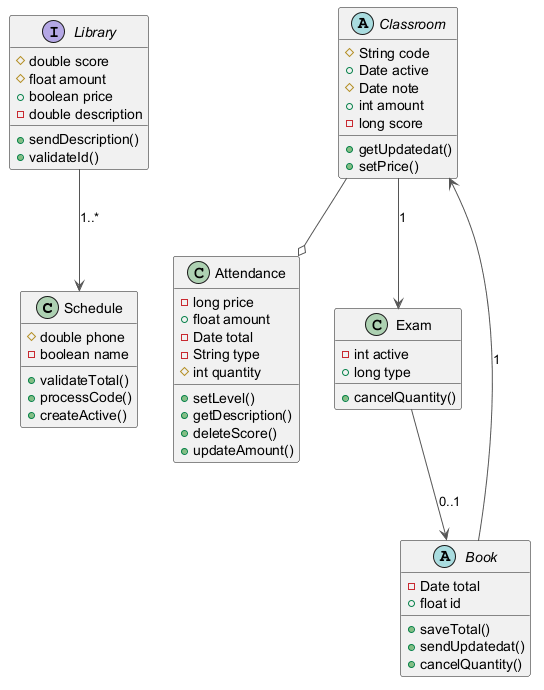

The diagram above was rendered by PlantUML. Its source (embedded in the PNG):
@startuml
skinparam ArrowColor #555555
class Schedule {
  #double phone
  -boolean name
  +validateTotal()
  +processCode()
  +createActive()
}
abstract class Classroom {
  #String code
  +Date active
  #Date note
  +int amount
  -long score
  +getUpdatedat()
  +setPrice()
}
abstract class Book {
  -Date total
  +float id
  +saveTotal()
  +sendUpdatedat()
  +cancelQuantity()
}
class Attendance {
  -long price
  +float amount
  -Date total
  -String type
  #int quantity
  +setLevel()
  +getDescription()
  +deleteScore()
  +updateAmount()
}
interface Library {
  #double score
  #float amount
  +boolean price
  -double description
  +sendDescription()
  +validateId()
}
class Exam {
  -int active
  +long type
  +cancelQuantity()
}
Exam --> Book : "0..1"
Classroom --> Exam : "1"
Classroom --o Attendance
Book --> Classroom : "1"
Library --> Schedule : "1..*"
@enduml